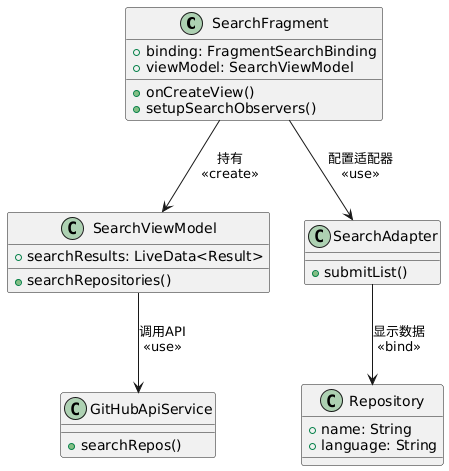

The diagram above was rendered by PlantUML. Its source (embedded in the PNG):
@startuml
' 类图部分
class SearchFragment {
  + binding: FragmentSearchBinding
  + viewModel: SearchViewModel
  + onCreateView()
  + setupSearchObservers()
}

class SearchViewModel {
  + searchResults: LiveData<Result>
  + searchRepositories()
}

class GitHubApiService {
  + searchRepos()
}

class Repository {
  + name: String
  + language: String
}

class SearchAdapter {
  + submitList()
}

' 关系定义
SearchFragment --> SearchViewModel : 持有\n«create»
SearchViewModel --> GitHubApiService : 调用API\n«use»
SearchFragment --> SearchAdapter : 配置适配器\n«use»
SearchAdapter --> Repository : 显示数据\n«bind»
@enduml